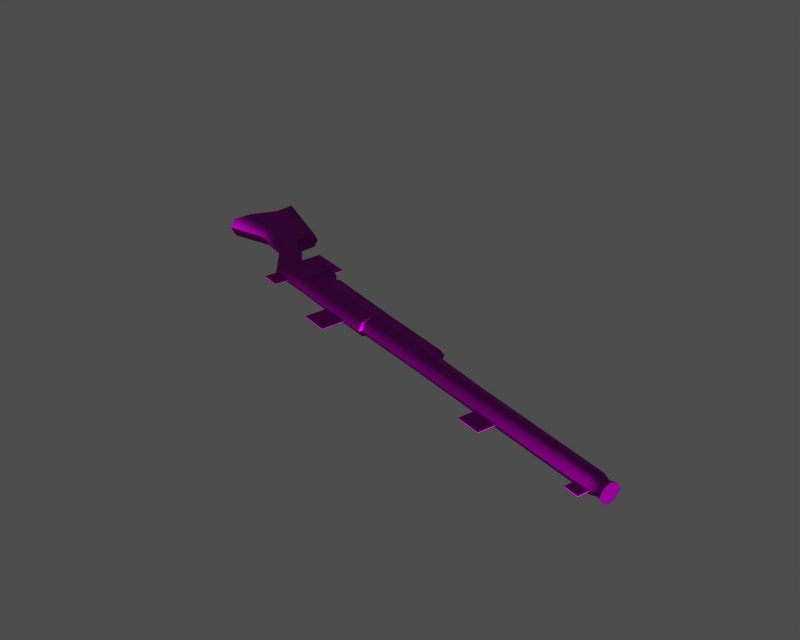 # Source: id010000.blend  (saved by Blender 3.6.13; exported with 4.5.12 LTS)
import bpy
from mathutils import Matrix  # noqa: F401  (used for matrix-valued properties, if any)

bpy.ops.wm.read_factory_settings(use_empty=True)
scene = bpy.context.scene
scene.name = '1'

# ---- collections
col_collection_1 = bpy.data.collections.new('Collection 1'); scene.collection.children.link(col_collection_1)

# ---- images (referenced by path relative to the original .blend; pixels are not part of the script)
import os
ASSET_DIR = os.environ.get("B2B_ASSET_DIR", "")  # directory of the original .blend (textures are referenced by path, not embedded)
HERE = os.path.dirname(os.path.abspath(__file__))  # packed textures are extracted next to this script under _unpacked/

def load_image(name, relpath, width, height, colorspace="sRGB"):
    """Load a texture the original file referenced (path relative to the .blend, or extracted next to this script)."""
    p = next((c for c in (os.path.join(HERE, relpath), os.path.join(ASSET_DIR, relpath)) if relpath and os.path.exists(c)), "")
    if p:
        img = bpy.data.images.load(p, check_existing=True)
        img.name = name
    else:  # same state as the original file: an image datablock whose file is absent (Cycles renders it pink)
        img = bpy.data.images.new(name, width, height)
        img.source = "FILE"
        img.filepath = "//" + (relpath or name)
    img.colorspace_settings.name = colorspace
    return img
img_e_nb_0001_none_diff_0 = load_image('e_nb_0001_none_diff_0', 'dropitem02.dds', 1024, 1024, 'Non-Color')
img_e_nb_0001_none_norm_0 = load_image('e_nb_0001_none_norm_0', 'dropitem02_n.dds', 1024, 1024, 'Non-Color')
img_e_nb_0001_none_spec_0 = load_image('e_nb_0001_none_spec_0', 'dropitem02_sp.dds', 1024, 1024, 'Non-Color')

# ---- materials (node trees are filled in below, after node groups)
mat_e_nb_0001_none_mat_001 = bpy.data.materials.new('e_nb_0001_none_mat.001')

# ---- material node trees
mat_e_nb_0001_none_mat_001.use_nodes = True; mat_e_nb_0001_none_mat_001.node_tree.nodes.clear()
_N = mat_e_nb_0001_none_mat_001.node_tree.nodes; _L = mat_e_nb_0001_none_mat_001.node_tree.links
n0 = _N.new('ShaderNodeBsdfPrincipled'); n0.name = 'Principled BSDF'; n0.location = (0, 0)
n0.distribution = 'GGX'
n0.subsurface_method = 'RANDOM_WALK_SKIN'
n0.inputs[3].default_value = 1.45
n0.inputs[27].default_value = (0.0, 0.0, 0.0, 1.0)
n0.inputs[28].default_value = 1.0
n1 = _N.new('ShaderNodeOutputMaterial'); n1.name = 'Material Output'; n1.location = (0, 0)
n2 = _N.new('ShaderNodeTexImage'); n2.name = 'Image Texture'; n2.location = (0, 0)
n2.image = img_e_nb_0001_none_diff_0
n3 = _N.new('ShaderNodeUVMap'); n3.name = 'UV Map'; n3.location = (0, 0)
n4 = _N.new('ShaderNodeTexImage'); n4.name = 'Image Texture.001'; n4.location = (0, 0)
n4.image = img_e_nb_0001_none_norm_0
n5 = _N.new('ShaderNodeNormalMap'); n5.name = 'Normal Map'; n5.location = (0, 0)
n6 = _N.new('ShaderNodeUVMap'); n6.name = 'UV Map.001'; n6.location = (0, 0)
n7 = _N.new('ShaderNodeTexImage'); n7.name = 'Image Texture.002'; n7.location = (0, 0)
n7.image = img_e_nb_0001_none_spec_0
n8 = _N.new('ShaderNodeUVMap'); n8.name = 'UV Map.002'; n8.location = (0, 0)
_L.new(n0.outputs[0], n1.inputs[0])
_L.new(n2.outputs[0], n0.inputs[0])
_L.new(n3.outputs[0], n2.inputs[0])
_L.new(n4.outputs[0], n5.inputs[1])
_L.new(n5.outputs[0], n0.inputs[5])
_L.new(n6.outputs[0], n4.inputs[0])
_L.new(n7.outputs[0], n0.inputs[13])
_L.new(n8.outputs[0], n7.inputs[0])
n1.is_active_output = True

# ---- meshes
me_e_nb_0001_none = bpy.data.meshes.new('e_nb_0001_none')
me_e_nb_0001_none.from_pydata([(-28.01, -27.84, 4.557), (-29.03, -30.73, 3.808), (-45.23, -25.67, 3.805), (-45.56, -22.33, 4.555), (-48.74, -22.69, 4.51), (-48.48, -21.78, 5.957), (-45.3, -21.42, 6.002), (-86.82, -13.86, 3.694), (-87.56, -14.76, 5.78), (-86.17, -9.876, 5.955), (-85.57, -9.452, 3.851), (-44.43, -29.48, 4.333), (-29.64, -33.78, 4.346), (-29.64, -34.85, 5.725), (-44.72, -30.48, 5.711), (33.86, -52.07, 5.821), (34.12, -51.14, 4.44), (34.5, -49.82, 3.843), (34.87, -48.53, 4.533), (35.11, -47.7, 5.977), (-60.04, -20.28, 4.36), (-61.26, -24.53, 4.208), (-67.97, -16.67, 4.274), (-67.31, -13.2, 4.394), (-52.83, -26.94, 4.329), (-52.89, -19.77, 3.725), (-49.9, -20.28, 3.739), (2.484, -42.09, 4.408), (-12.32, -37.86, 4.392), (-11.71, -36.16, 3.81), (2.925, -40.56, 3.818), (-11.85, -35.59, 3.827), (-11.12, -34.5, 4.515), (-10.87, -33.63, 5.96), (3.594, -38.22, 5.96), (3.351, -39.07, 4.515), (-11.11, -32.86, 4.568), (-10.78, -32.02, 6.013), (-10.87, -33.63, 5.96), (-11.12, -34.5, 4.515), (-59.78, -19.37, 5.918), (-66.44, -12.72, 6.067), (-49.45, -19.45, 6.023), (-52.92, -18.8, 6.008), (-61.55, -25.54, 5.698), (-68.59, -17.58, 5.885), (-53.12, -27.95, 5.707), (2.213, -43.03, 5.788), (-12.6, -38.82, 5.772), (-29.64, -34.85, 5.725), (-29.64, -33.78, 4.346), (-29.28, -33.15, 4.37), (-29.27, -34.15, 5.751), (-81.64, -0.3172, 4.191), (-66.71, -8.31, 4.561), (-74.78, -9.592, 4.191), (-82.03, -4.755, 4.041), (-65.92, -8.017, 6.226), (-81.82, 0.6972, 6.346), (-86.82, -13.86, 3.694), (-76.45, -13.43, 4.048), (-77.4, -14.24, 5.903), (-87.56, -14.76, 5.78), (-81.64, -0.3172, 4.191), (-82.03, -4.755, 4.041), (-82.49, -4.699, 6.163), (-81.82, 0.6972, 6.346), (-85.57, -9.452, 3.851), (-27.77, -27.01, 6.001), (31.29, -50.29, 4.438), (31.68, -48.91, 3.843), (32.07, -47.58, 4.535), (32.3, -46.77, 5.978), (31.03, -51.19, 5.82), (-10.78, -32.02, 6.013), (-11.11, -32.86, 4.568), (-54.97, -21.71, 4.478), (-54.71, -20.8, 5.924), (-11.71, -36.16, 3.81), (-11.85, -35.59, 3.827), (34.87, -48.53, 4.533), (34.5, -49.82, 3.843), (33.09, -49.38, 4.185), (33.39, -48.34, 4.866), (34.87, -48.53, 4.533), (-29.03, -30.73, 3.808), (32.78, -50.46, 4.791), (33.57, -47.68, 5.961), (32.57, -51.18, 5.836), (34.5, -49.82, 3.843), (34.5, -49.82, 3.843), (34.12, -51.14, 4.44), (35.11, -47.7, 5.977), (35.11, -47.7, 5.977), (34.87, -48.53, 4.533), (34.12, -51.14, 4.44), (34.12, -51.14, 4.44), (33.86, -52.07, 5.821), (-29.27, -34.15, 5.751), (-29.28, -33.15, 4.37), (-56.45, -25.67, 5.645), (-57.55, -29.67, 5.503), (-61.89, -28.44, 5.498), (-60.79, -24.44, 5.64), (-34.65, -32.74, 5.64), (-36.04, -38.18, 5.447), (-42.18, -36.44, 5.441), (-40.79, -31.0, 5.633), (10.27, -44.79, 5.712), (9.125, -48.75, 5.571), (3.983, -47.29, 5.565), (5.133, -43.33, 5.707), (31.86, -50.86, 5.738), (31.11, -53.43, 5.646), (28.17, -52.6, 5.643), (28.92, -50.03, 5.735), (-50.58, -16.4, 6.009), (-51.97, -21.85, 5.817), (-61.31, -19.18, 5.807), (-59.92, -13.74, 6.0), (-28.04, -27.93, 7.382), (-45.59, -22.43, 7.38), (-45.28, -25.81, 7.916), (-29.07, -30.86, 7.919), (-48.77, -22.78, 7.335), (-86.87, -14.0, 7.937), (-85.62, -9.591, 8.094), (-44.46, -29.57, 7.158), (-29.67, -33.87, 7.17), (34.46, -49.95, 7.955), (34.09, -51.24, 7.264), (34.84, -48.63, 7.358), (-60.07, -20.38, 7.408), (-67.34, -13.3, 7.686), (-68.0, -16.78, 7.565), (-61.29, -24.63, 7.256), (-52.93, -19.92, 8.224), (-52.86, -27.03, 7.153), (-49.95, -20.42, 8.238), (2.455, -42.18, 7.232), (2.882, -40.69, 7.93), (-11.76, -36.29, 7.921), (-12.35, -37.95, 7.217), (-11.89, -35.72, 7.939), (-11.14, -34.59, 7.339), (3.322, -39.16, 7.34), (-11.14, -32.95, 7.393), (-11.14, -34.59, 7.339), (-29.31, -33.25, 7.194), (-29.67, -33.87, 7.17), (-81.68, -0.4561, 8.434), (-82.08, -4.894, 8.285), (-74.82, -9.716, 7.969), (-66.74, -8.418, 7.852), (-86.87, -14.0, 7.937), (-76.49, -13.56, 7.826), (-81.68, -0.4561, 8.434), (-82.08, -4.894, 8.285), (-85.62, -9.591, 8.094), (31.26, -50.38, 7.263), (31.64, -49.05, 7.955), (32.04, -47.67, 7.36), (-11.14, -32.95, 7.393), (-55.0, -21.81, 7.302), (-11.89, -35.72, 7.939), (-11.76, -36.29, 7.921), (34.84, -48.63, 7.358), (33.37, -48.41, 7.007), (33.06, -49.49, 7.613), (34.46, -49.95, 7.955), (34.84, -48.63, 7.358), (-29.07, -30.86, 7.919), (32.76, -50.53, 6.931), (34.09, -51.24, 7.264), (34.46, -49.95, 7.955), (34.46, -49.95, 7.955), (34.84, -48.63, 7.358), (35.11, -47.7, 5.977), (35.11, -47.7, 5.977), (33.86, -52.07, 5.821), (34.09, -51.24, 7.264), (34.09, -51.24, 7.264), (-29.31, -33.25, 7.194), (-56.46, -25.67, 5.848), (-60.79, -24.44, 5.843), (-61.89, -28.44, 5.701), (-57.56, -29.67, 5.706), (-34.65, -32.75, 5.843), (-40.79, -31.0, 5.836), (-42.18, -36.44, 5.644), (-36.04, -38.19, 5.65), (10.27, -44.8, 5.915), (5.131, -43.33, 5.91), (3.981, -47.3, 5.768), (9.123, -48.76, 5.774), (31.86, -50.87, 5.941), (28.92, -50.04, 5.937), (28.17, -52.6, 5.846), (31.11, -53.44, 5.849), (-50.58, -16.41, 6.212), (-59.92, -13.74, 6.203), (-61.32, -19.18, 6.01), (-51.98, -21.85, 6.02)], [], [(0, 1, 2), (3, 0, 2), (3, 4, 5), (5, 6, 3), (7, 8, 9), (9, 10, 7), (11, 12, 13), (13, 14, 11), (15, 16, 17), (18, 19, 15), (18, 15, 17), (20, 21, 22), (22, 23, 20), (24, 25, 26), (27, 28, 29), (29, 30, 27), (31, 29, 28), (32, 33, 34), (34, 35, 32), (36, 37, 38), (38, 39, 36), (40, 20, 23), (23, 41, 40), (42, 26, 25), (25, 43, 42), (21, 44, 45), (45, 22, 21), (24, 11, 14), (14, 46, 24), (47, 48, 28), (28, 27, 47), (49, 50, 51), (51, 52, 49), (53, 54, 55), (55, 56, 53), (57, 54, 53), (53, 58, 57), (59, 60, 61), (61, 62, 59), (55, 23, 22), (22, 60, 55), (60, 22, 45), (45, 61, 60), (63, 64, 65), (65, 66, 63), (55, 67, 56), (55, 54, 23), (41, 23, 54), (54, 57, 41), (10, 9, 65), (65, 64, 10), (67, 55, 60), (60, 59, 67), (2, 4, 3), (0, 3, 6), (68, 0, 6), (69, 27, 30), (30, 70, 69), (71, 35, 34), (34, 72, 71), (73, 47, 27), (27, 69, 73), (75, 0, 74), (0, 68, 74), (75, 31, 1), (1, 0, 75), (76, 24, 21), (21, 20, 76), (40, 77, 76), (76, 20, 40), (21, 24, 46), (46, 44, 21), (43, 25, 76), (76, 77, 43), (24, 76, 25), (26, 4, 24), (4, 26, 42), (42, 5, 4), (4, 11, 24), (11, 2, 1), (1, 12, 11), (35, 30, 29), (29, 32, 35), (36, 39, 78), (78, 79, 36), (80, 81, 82), (82, 83, 84), (51, 50, 85), (2, 11, 4), (69, 70, 82), (82, 86, 69), (71, 72, 87), (87, 83, 71), (73, 69, 86), (86, 88, 73), (35, 71, 70), (70, 30, 35), (83, 82, 70), (70, 71, 83), (86, 82, 89), (90, 91, 86), (83, 87, 92), (93, 94, 83), (88, 86, 95), (96, 97, 88), (98, 99, 28), (28, 48, 98), (99, 1, 31), (31, 28, 99), (100, 101, 102), (102, 103, 100), (104, 105, 106), (106, 107, 104), (108, 109, 110), (110, 111, 108), (112, 113, 114), (114, 115, 112), (116, 117, 118), (118, 119, 116), (120, 121, 122), (122, 123, 120), (121, 6, 5), (5, 124, 121), (125, 126, 9), (9, 8, 125), (127, 14, 13), (13, 128, 127), (129, 130, 15), (131, 129, 15), (19, 131, 15), (132, 133, 134), (134, 135, 132), (136, 137, 138), (139, 140, 141), (141, 142, 139), (141, 143, 142), (144, 145, 34), (34, 33, 144), (146, 147, 38), (38, 37, 146), (40, 41, 133), (133, 132, 40), (42, 43, 136), (136, 138, 42), (135, 134, 45), (45, 44, 135), (137, 46, 14), (14, 127, 137), (47, 139, 142), (142, 48, 47), (49, 52, 148), (148, 149, 49), (150, 151, 152), (152, 153, 150), (57, 58, 150), (150, 153, 57), (154, 62, 61), (61, 155, 154), (152, 155, 134), (134, 133, 152), (155, 61, 45), (45, 134, 155), (156, 66, 65), (65, 157, 156), (158, 152, 151), (153, 152, 133), (41, 57, 153), (153, 133, 41), (126, 157, 65), (65, 9, 126), (158, 154, 155), (155, 152, 158), (124, 122, 121), (120, 68, 6), (6, 121, 120), (159, 160, 140), (140, 139, 159), (161, 72, 34), (34, 145, 161), (73, 159, 139), (139, 47, 73), (74, 68, 120), (120, 162, 74), (162, 120, 123), (123, 143, 162), (163, 132, 135), (135, 137, 163), (40, 132, 163), (163, 77, 40), (135, 44, 46), (46, 137, 135), (43, 77, 163), (163, 136, 43), (163, 137, 136), (124, 138, 137), (124, 5, 42), (42, 138, 124), (127, 124, 137), (127, 128, 123), (123, 122, 127), (145, 144, 141), (141, 140, 145), (146, 164, 165), (165, 147, 146), (166, 167, 168), (168, 169, 170), (171, 149, 148), (127, 122, 124), (159, 172, 168), (168, 160, 159), (161, 167, 87), (87, 72, 161), (73, 88, 172), (172, 159, 73), (145, 140, 160), (160, 161, 145), (167, 161, 160), (160, 168, 167), (172, 173, 174), (175, 168, 172), (167, 176, 177), (178, 87, 167), (88, 179, 180), (181, 172, 88), (98, 48, 142), (142, 182, 98), (182, 142, 143), (143, 123, 182), (183, 184, 185), (185, 186, 183), (187, 188, 189), (189, 190, 187), (191, 192, 193), (193, 194, 191), (195, 196, 197), (197, 198, 195), (199, 200, 201), (201, 202, 199)])
me_e_nb_0001_none.polygons.foreach_set('use_smooth', [True] * 238)
_uv = me_e_nb_0001_none.uv_layers.new(name='UVTex')
_uv.uv.foreach_set('vector', [0.2343, 0.2411, 0.2349, 0.2574, 0.2923, 0.2554, 0.2965, 0.2387, 0.2343, 0.2411, 0.2923, 0.2554, 0.2965, 0.2387, 0.3065, 0.2452, 0.3065, 0.2321, 0.3065, 0.2321, 0.2965, 0.2256, 0.2965, 0.2387, 0.4193, 0.2647, 0.424, 0.2766, 0.4241, 0.243, 0.4241, 0.243, 0.4194, 0.2404, 0.4193, 0.2647, 0.2861, 0.2735, 0.234, 0.2738, 0.233, 0.2856, 0.233, 0.2856, 0.2861, 0.2854, 0.2861, 0.2735, 0.1876, 0.2053, 0.1921, 0.2165, 0.1989, 0.2216, 0.2056, 0.2165, 0.2101, 0.2053, 0.1876, 0.2053, 0.2056, 0.2165, 0.1876, 0.2053, 0.1989, 0.2216, 0.3455, 0.2495, 0.3455, 0.2729, 0.3648, 0.2513, 0.3648, 0.2513, 0.3659, 0.2326, 0.3455, 0.2495, 0.3158, 0.2729, 0.3227, 0.2365, 0.3125, 0.2347, 0.1218, 0.2691, 0.1739, 0.2692, 0.1735, 0.2598, 0.1735, 0.2598, 0.1218, 0.2608, 0.1218, 0.2691, 0.1745, 0.257, 0.1735, 0.2598, 0.1739, 0.2692, 0.1731, 0.2503, 0.1731, 0.2375, 0.1218, 0.2397, 0.1218, 0.2397, 0.1218, 0.2524, 0.1731, 0.2503, 0.1746, 0.2419, 0.1743, 0.2291, 0.1731, 0.2375, 0.1731, 0.2375, 0.1731, 0.2503, 0.1746, 0.2419, 0.3455, 0.2364, 0.3455, 0.2495, 0.3659, 0.2326, 0.3659, 0.2326, 0.3635, 0.2208, 0.3455, 0.2364, 0.3118, 0.2216, 0.3125, 0.2347, 0.3227, 0.2365, 0.3227, 0.2365, 0.3237, 0.2234, 0.3118, 0.2216, 0.3455, 0.2729, 0.3455, 0.2848, 0.366, 0.2631, 0.366, 0.2631, 0.3648, 0.2513, 0.3455, 0.2729, 0.3158, 0.2729, 0.2861, 0.2735, 0.2861, 0.2854, 0.2861, 0.2854, 0.3158, 0.2847, 0.3158, 0.2729, 0.1218, 0.2806, 0.1739, 0.2808, 0.1739, 0.2692, 0.1739, 0.2692, 0.1218, 0.2691, 0.1218, 0.2806, 0.233, 0.2856, 0.234, 0.2738, 0.2334, 0.2701, 0.2334, 0.2701, 0.2324, 0.2815, 0.233, 0.2856, 0.4151, 0.1879, 0.3685, 0.2068, 0.3841, 0.2252, 0.3841, 0.2252, 0.4122, 0.2112, 0.4151, 0.1879, 0.3663, 0.1961, 0.3685, 0.2068, 0.4151, 0.1879, 0.4151, 0.1879, 0.4198, 0.1749, 0.3663, 0.1961, 0.4193, 0.2647, 0.386, 0.2473, 0.3883, 0.259, 0.3883, 0.259, 0.424, 0.2766, 0.4193, 0.2647, 0.3841, 0.2252, 0.3659, 0.2326, 0.3648, 0.2513, 0.3648, 0.2513, 0.386, 0.2473, 0.3841, 0.2252, 0.386, 0.2473, 0.3648, 0.2513, 0.366, 0.2631, 0.366, 0.2631, 0.3883, 0.259, 0.386, 0.2473, 0.4151, 0.1879, 0.4122, 0.2112, 0.4169, 0.2112, 0.4169, 0.2112, 0.4198, 0.1749, 0.4151, 0.1879, 0.3841, 0.2252, 0.4194, 0.2404, 0.4122, 0.2112, 0.3841, 0.2252, 0.3685, 0.2068, 0.3659, 0.2326, 0.3635, 0.2208, 0.3659, 0.2326, 0.3685, 0.2068, 0.3685, 0.2068, 0.3663, 0.1961, 0.3635, 0.2208, 0.4194, 0.2404, 0.4241, 0.243, 0.4169, 0.2112, 0.4169, 0.2112, 0.4122, 0.2112, 0.4194, 0.2404, 0.4194, 0.2404, 0.3841, 0.2252, 0.386, 0.2473, 0.386, 0.2473, 0.4193, 0.2647, 0.4194, 0.2404, 0.2923, 0.2554, 0.3065, 0.2452, 0.2965, 0.2387, 0.2343, 0.2411, 0.2965, 0.2387, 0.2965, 0.2256, 0.2343, 0.2284, 0.2343, 0.2411, 0.2965, 0.2256, 0.0205, 0.2687, 0.1218, 0.2691, 0.1218, 0.2608, 0.1218, 0.2608, 0.0205, 0.2612, 0.0205, 0.2687, 0.0205, 0.2543, 0.1218, 0.2524, 0.1218, 0.2397, 0.1218, 0.2397, 0.0205, 0.2413, 0.0205, 0.2543, 0.0205, 0.28, 0.1218, 0.2806, 0.1218, 0.2691, 0.1218, 0.2691, 0.0205, 0.2687, 0.0205, 0.28, 0.1746, 0.2419, 0.2343, 0.2411, 0.1743, 0.2291, 0.2343, 0.2411, 0.2343, 0.2284, 0.1743, 0.2291, 0.1746, 0.2419, 0.1745, 0.257, 0.2349, 0.2574, 0.2349, 0.2574, 0.2343, 0.2411, 0.1746, 0.2419, 0.3276, 0.2493, 0.3158, 0.2729, 0.3455, 0.2729, 0.3455, 0.2729, 0.3455, 0.2495, 0.3276, 0.2493, 0.3455, 0.2364, 0.3276, 0.2362, 0.3276, 0.2493, 0.3276, 0.2493, 0.3455, 0.2495, 0.3455, 0.2364, 0.3455, 0.2729, 0.3158, 0.2729, 0.3158, 0.2847, 0.3158, 0.2847, 0.3455, 0.2848, 0.3455, 0.2729, 0.3237, 0.2234, 0.3227, 0.2365, 0.3276, 0.2493, 0.3276, 0.2493, 0.3276, 0.2362, 0.3237, 0.2234, 0.3158, 0.2729, 0.3276, 0.2493, 0.3227, 0.2365, 0.3125, 0.2347, 0.3065, 0.2452, 0.3158, 0.2729, 0.3065, 0.2452, 0.3125, 0.2347, 0.3118, 0.2216, 0.3118, 0.2216, 0.3065, 0.2321, 0.3065, 0.2452, 0.3065, 0.2452, 0.2861, 0.2735, 0.3158, 0.2729, 0.2861, 0.2735, 0.2923, 0.2554, 0.2349, 0.2574, 0.2349, 0.2574, 0.234, 0.2738, 0.2861, 0.2735, 0.1218, 0.2524, 0.1218, 0.2608, 0.1735, 0.2598, 0.1735, 0.2598, 0.1731, 0.2503, 0.1218, 0.2524, 0.1746, 0.2419, 0.1731, 0.2503, 0.1735, 0.2598, 0.1735, 0.2598, 0.1745, 0.257, 0.1746, 0.2419, 0.01048, 0.2545, 0.01048, 0.2617, 0.01549, 0.2615, 0.01549, 0.2615, 0.01549, 0.2556, 0.01048, 0.2545, 0.2334, 0.2701, 0.234, 0.2738, 0.2349, 0.2574, 0.2923, 0.2554, 0.2861, 0.2735, 0.3065, 0.2452, 0.0205, 0.2687, 0.0205, 0.2612, 0.01549, 0.2615, 0.01549, 0.2615, 0.01549, 0.2673, 0.0205, 0.2687, 0.0205, 0.2543, 0.0205, 0.2413, 0.01549, 0.2441, 0.01549, 0.2441, 0.01549, 0.2556, 0.0205, 0.2543, 0.0205, 0.28, 0.0205, 0.2687, 0.01549, 0.2673, 0.01549, 0.2673, 0.01549, 0.2777, 0.0205, 0.28, 0.1218, 0.2524, 0.0205, 0.2543, 0.0205, 0.2612, 0.0205, 0.2612, 0.1218, 0.2608, 0.1218, 0.2524, 0.01549, 0.2556, 0.01549, 0.2615, 0.0205, 0.2612, 0.0205, 0.2612, 0.0205, 0.2543, 0.01549, 0.2556, 0.01549, 0.2673, 0.01549, 0.2615, 0.01048, 0.2617, 0.01048, 0.2617, 0.01048, 0.269, 0.01549, 0.2673, 0.01549, 0.2556, 0.01549, 0.2441, 0.01048, 0.2419, 0.01048, 0.2419, 0.01048, 0.2545, 0.01549, 0.2556, 0.01549, 0.2777, 0.01549, 0.2673, 0.01048, 0.269, 0.01048, 0.269, 0.01048, 0.2804, 0.01549, 0.2777, 0.2324, 0.2815, 0.2334, 0.2701, 0.1739, 0.2692, 0.1739, 0.2692, 0.1739, 0.2808, 0.2324, 0.2815, 0.2334, 0.2701, 0.2349, 0.2574, 0.1745, 0.257, 0.1745, 0.257, 0.1739, 0.2692, 0.2334, 0.2701, 0.3288, 0.278, 0.3286, 0.3, 0.3438, 0.3001, 0.3438, 0.3001, 0.344, 0.2781, 0.3288, 0.278, 0.2513, 0.2822, 0.2507, 0.312, 0.2723, 0.3121, 0.2723, 0.3121, 0.2728, 0.2822, 0.2513, 0.2822, 0.09395, 0.2778, 0.09399, 0.2997, 0.1121, 0.2998, 0.1121, 0.2998, 0.112, 0.2779, 0.09395, 0.2778, 0.0181, 0.2772, 0.01814, 0.2914, 0.02848, 0.2914, 0.02848, 0.2914, 0.02844, 0.2772, 0.0181, 0.2772, 0.3183, 0.2078, 0.3178, 0.2376, 0.3506, 0.2376, 0.3506, 0.2376, 0.3512, 0.2078, 0.3183, 0.2078, 0.2343, 0.2411, 0.2965, 0.2387, 0.2923, 0.2554, 0.2923, 0.2554, 0.2349, 0.2574, 0.2343, 0.2411, 0.2965, 0.2387, 0.2965, 0.2256, 0.3065, 0.2321, 0.3065, 0.2321, 0.3065, 0.2452, 0.2965, 0.2387, 0.4193, 0.2647, 0.4194, 0.2404, 0.4241, 0.243, 0.4241, 0.243, 0.424, 0.2766, 0.4193, 0.2647, 0.2861, 0.2735, 0.2861, 0.2854, 0.233, 0.2856, 0.233, 0.2856, 0.234, 0.2738, 0.2861, 0.2735, 0.1989, 0.189, 0.1921, 0.1941, 0.1876, 0.2053, 0.2056, 0.1941, 0.1989, 0.189, 0.1876, 0.2053, 0.2101, 0.2053, 0.2056, 0.1941, 0.1876, 0.2053, 0.3455, 0.2495, 0.3659, 0.2326, 0.3648, 0.2513, 0.3648, 0.2513, 0.3455, 0.2729, 0.3455, 0.2495, 0.3227, 0.2365, 0.3158, 0.2729, 0.3125, 0.2347, 0.1218, 0.2691, 0.1218, 0.2608, 0.1735, 0.2598, 0.1735, 0.2598, 0.1739, 0.2692, 0.1218, 0.2691, 0.1735, 0.2598, 0.1745, 0.257, 0.1739, 0.2692, 0.1731, 0.2503, 0.1218, 0.2524, 0.1218, 0.2397, 0.1218, 0.2397, 0.1731, 0.2375, 0.1731, 0.2503, 0.1746, 0.2419, 0.1731, 0.2503, 0.1731, 0.2375, 0.1731, 0.2375, 0.1743, 0.2291, 0.1746, 0.2419, 0.3455, 0.2364, 0.3635, 0.2208, 0.3659, 0.2326, 0.3659, 0.2326, 0.3455, 0.2495, 0.3455, 0.2364, 0.3118, 0.2216, 0.3237, 0.2234, 0.3227, 0.2365, 0.3227, 0.2365, 0.3125, 0.2347, 0.3118, 0.2216, 0.3455, 0.2729, 0.3648, 0.2513, 0.366, 0.2631, 0.366, 0.2631, 0.3455, 0.2848, 0.3455, 0.2729, 0.3158, 0.2729, 0.3158, 0.2847, 0.2861, 0.2854, 0.2861, 0.2854, 0.2861, 0.2735, 0.3158, 0.2729, 0.1218, 0.2806, 0.1218, 0.2691, 0.1739, 0.2692, 0.1739, 0.2692, 0.1739, 0.2808, 0.1218, 0.2806, 0.233, 0.2856, 0.2324, 0.2815, 0.2334, 0.2701, 0.2334, 0.2701, 0.234, 0.2738, 0.233, 0.2856, 0.4151, 0.1879, 0.4122, 0.2112, 0.3841, 0.2252, 0.3841, 0.2252, 0.3685, 0.2068, 0.4151, 0.1879, 0.3663, 0.1961, 0.4198, 0.1749, 0.4151, 0.1879, 0.4151, 0.1879, 0.3685, 0.2068, 0.3663, 0.1961, 0.4193, 0.2647, 0.424, 0.2766, 0.3883, 0.259, 0.3883, 0.259, 0.386, 0.2473, 0.4193, 0.2647, 0.3841, 0.2252, 0.386, 0.2473, 0.3648, 0.2513, 0.3648, 0.2513, 0.3659, 0.2326, 0.3841, 0.2252, 0.386, 0.2473, 0.3883, 0.259, 0.366, 0.2631, 0.366, 0.2631, 0.3648, 0.2513, 0.386, 0.2473, 0.4151, 0.1879, 0.4198, 0.1749, 0.4169, 0.2112, 0.4169, 0.2112, 0.4122, 0.2112, 0.4151, 0.1879, 0.4194, 0.2404, 0.3841, 0.2252, 0.4122, 0.2112, 0.3685, 0.2068, 0.3841, 0.2252, 0.3659, 0.2326, 0.3635, 0.2208, 0.3663, 0.1961, 0.3685, 0.2068, 0.3685, 0.2068, 0.3659, 0.2326, 0.3635, 0.2208, 0.4194, 0.2404, 0.4122, 0.2112, 0.4169, 0.2112, 0.4169, 0.2112, 0.4241, 0.243, 0.4194, 0.2404, 0.4194, 0.2404, 0.4193, 0.2647, 0.386, 0.2473, 0.386, 0.2473, 0.3841, 0.2252, 0.4194, 0.2404, 0.3065, 0.2452, 0.2923, 0.2554, 0.2965, 0.2387, 0.2343, 0.2411, 0.2343, 0.2284, 0.2965, 0.2256, 0.2965, 0.2256, 0.2965, 0.2387, 0.2343, 0.2411, 0.0205, 0.2687, 0.0205, 0.2612, 0.1218, 0.2608, 0.1218, 0.2608, 0.1218, 0.2691, 0.0205, 0.2687, 0.0205, 0.2543, 0.0205, 0.2413, 0.1218, 0.2397, 0.1218, 0.2397, 0.1218, 0.2524, 0.0205, 0.2543, 0.0205, 0.28, 0.0205, 0.2687, 0.1218, 0.2691, 0.1218, 0.2691, 0.1218, 0.2806, 0.0205, 0.28, 0.1743, 0.2291, 0.2343, 0.2284, 0.2343, 0.2411, 0.2343, 0.2411, 0.1746, 0.2419, 0.1743, 0.2291, 0.1746, 0.2419, 0.2343, 0.2411, 0.2349, 0.2574, 0.2349, 0.2574, 0.1745, 0.257, 0.1746, 0.2419, 0.3276, 0.2493, 0.3455, 0.2495, 0.3455, 0.2729, 0.3455, 0.2729, 0.3158, 0.2729, 0.3276, 0.2493, 0.3455, 0.2364, 0.3455, 0.2495, 0.3276, 0.2493, 0.3276, 0.2493, 0.3276, 0.2362, 0.3455, 0.2364, 0.3455, 0.2729, 0.3455, 0.2848, 0.3158, 0.2847, 0.3158, 0.2847, 0.3158, 0.2729, 0.3455, 0.2729, 0.3237, 0.2234, 0.3276, 0.2362, 0.3276, 0.2493, 0.3276, 0.2493, 0.3227, 0.2365, 0.3237, 0.2234, 0.3276, 0.2493, 0.3158, 0.2729, 0.3227, 0.2365, 0.3065, 0.2452, 0.3125, 0.2347, 0.3158, 0.2729, 0.3065, 0.2452, 0.3065, 0.2321, 0.3118, 0.2216, 0.3118, 0.2216, 0.3125, 0.2347, 0.3065, 0.2452, 0.2861, 0.2735, 0.3065, 0.2452, 0.3158, 0.2729, 0.2861, 0.2735, 0.234, 0.2738, 0.2349, 0.2574, 0.2349, 0.2574, 0.2923, 0.2554, 0.2861, 0.2735, 0.1218, 0.2524, 0.1731, 0.2503, 0.1735, 0.2598, 0.1735, 0.2598, 0.1218, 0.2608, 0.1218, 0.2524, 0.1746, 0.2419, 0.1745, 0.257, 0.1735, 0.2598, 0.1735, 0.2598, 0.1731, 0.2503, 0.1746, 0.2419, 0.01048, 0.2545, 0.01549, 0.2556, 0.01549, 0.2615, 0.01549, 0.2615, 0.01048, 0.2617, 0.01048, 0.2545, 0.2349, 0.2574, 0.234, 0.2738, 0.2334, 0.2701, 0.2861, 0.2735, 0.2923, 0.2554, 0.3065, 0.2452, 0.0205, 0.2687, 0.01549, 0.2673, 0.01549, 0.2615, 0.01549, 0.2615, 0.0205, 0.2612, 0.0205, 0.2687, 0.0205, 0.2543, 0.01549, 0.2556, 0.01549, 0.2441, 0.01549, 0.2441, 0.0205, 0.2413, 0.0205, 0.2543, 0.0205, 0.28, 0.01549, 0.2777, 0.01549, 0.2673, 0.01549, 0.2673, 0.0205, 0.2687, 0.0205, 0.28, 0.1218, 0.2524, 0.1218, 0.2608, 0.0205, 0.2612, 0.0205, 0.2612, 0.0205, 0.2543, 0.1218, 0.2524, 0.01549, 0.2556, 0.0205, 0.2543, 0.0205, 0.2612, 0.0205, 0.2612, 0.01549, 0.2615, 0.01549, 0.2556, 0.01549, 0.2673, 0.01048, 0.269, 0.01048, 0.2617, 0.01048, 0.2617, 0.01549, 0.2615, 0.01549, 0.2673, 0.01549, 0.2556, 0.01048, 0.2545, 0.01048, 0.2419, 0.01048, 0.2419, 0.01549, 0.2441, 0.01549, 0.2556, 0.01549, 0.2777, 0.01048, 0.2804, 0.01048, 0.269, 0.01048, 0.269, 0.01549, 0.2673, 0.01549, 0.2777, 0.2324, 0.2815, 0.1739, 0.2808, 0.1739, 0.2692, 0.1739, 0.2692, 0.2334, 0.2701, 0.2324, 0.2815, 0.2334, 0.2701, 0.1739, 0.2692, 0.1745, 0.257, 0.1745, 0.257, 0.2349, 0.2574, 0.2334, 0.2701, 0.3288, 0.278, 0.344, 0.2781, 0.3438, 0.3001, 0.3438, 0.3001, 0.3286, 0.3, 0.3288, 0.278, 0.2513, 0.2822, 0.2728, 0.2822, 0.2723, 0.3121, 0.2723, 0.3121, 0.2507, 0.312, 0.2513, 0.2822, 0.09395, 0.2778, 0.112, 0.2779, 0.1121, 0.2998, 0.1121, 0.2998, 0.09399, 0.2997, 0.09395, 0.2778, 0.0181, 0.2772, 0.02844, 0.2772, 0.02848, 0.2914, 0.02848, 0.2914, 0.01814, 0.2914, 0.0181, 0.2772, 0.3183, 0.2078, 0.3512, 0.2078, 0.3506, 0.2376, 0.3506, 0.2376, 0.3178, 0.2376, 0.3183, 0.2078])
me_e_nb_0001_none.materials.append(mat_e_nb_0001_none_mat_001)
me_e_nb_0001_none.use_remesh_preserve_volume = False
me_e_nb_0001_none.use_remesh_preserve_attributes = False
me_e_nb_0001_none.use_mirror_vertex_groups = False
me_e_nb_0001_none.update()
arm_armature = bpy.data.armatures.new('armature')  # bones are not reproduced

# ---- objects
ob_id010000_obj = bpy.data.objects.new('id010000_obj', arm_armature)
ob_e_nb_0001_none = bpy.data.objects.new('e_nb_0001_none', me_e_nb_0001_none)

# ---- transforms, parenting, visibility, modifiers, constraints
ob_id010000_obj.location = (0.0, 0.0, 0.0)
ob_id010000_obj.lock_rotations_4d = False
ob_id010000_obj.empty_display_type = 'ARROWS'
ob_id010000_obj.show_in_front = True
ob_id010000_obj.lineart.crease_threshold = 0.0
ob_e_nb_0001_none.parent = ob_id010000_obj
ob_e_nb_0001_none.location = (0.0, 0.0, 0.0)
ob_e_nb_0001_none.lock_rotations_4d = False
ob_e_nb_0001_none.empty_display_type = 'ARROWS'
ob_e_nb_0001_none.lineart.crease_threshold = 0.0
_vg = ob_e_nb_0001_none.vertex_groups.new(name='root')
_vg.add([0, 1, 2, 3, 4, 5, 6, 7, 8, 9, 10, 11, 12, 13, 14, 15, 16, 17, 18, 19, 20, 21, 22, 23, 24, 25, 26, 27, 28, 29, 30, 31, 32, 33, 34, 35, 36, 37, 38, 39, 40, 41, 42, 43, 44, 45, 46, 47, 48, 49, 50, 51, 52, 53, 54, 55, 56, 57, 58, 59, 60, 61, 62, 63, 64, 65, 66, 67, 68, 69, 70, 71, 72, 73, 74, 75, 76, 77, 78, 79, 80, 81, 82, 83, 84, 85, 86, 87, 88, 89, 90, 91, 92, 93, 94, 95, 96, 97, 98, 99, 100, 101, 102, 103, 104, 105, 106, 107, 108, 109, 110, 111, 112, 113, 114, 115, 116, 117, 118, 119, 120, 121, 122, 123, 124, 125, 126, 127, 128, 129, 130, 131, 132, 133, 134, 135, 136, 137, 138, 139, 140, 141, 142, 143, 144, 145, 146, 147, 148, 149, 150, 151, 152, 153, 154, 155, 156, 157, 158, 159, 160, 161, 162, 163, 164, 165, 166, 167, 168, 169, 170, 171, 172, 173, 174, 175, 176, 177, 178, 179, 180, 181, 182, 183, 184, 185, 186, 187, 188, 189, 190, 191, 192, 193, 194, 195, 196, 197, 198, 199, 200, 201, 202], 1.0, 'REPLACE')
_m = ob_e_nb_0001_none.modifiers.new('Armature', 'ARMATURE')
_m.object = ob_id010000_obj
_m.use_bone_envelopes = True

# ---- collection membership
col_collection_1.objects.link(ob_id010000_obj)
col_collection_1.objects.link(ob_e_nb_0001_none)

# ---- scene / render settings (as saved in the file)
scene.frame_start = 1; scene.frame_end = 250; scene.frame_set(1)
scene.render.engine = 'BLENDER_EEVEE_NEXT'
scene.render.image_settings.file_format = 'TARGA'
scene.render.image_settings.color_mode = 'RGB'
scene.render.image_settings.compression = 90
scene.render.resolution_x = 320
scene.render.resolution_y = 256
scene.render.fps = 25
scene.render.dither_intensity = 0.0
scene.render.use_compositing = False
scene.render.use_sequencer = False
scene.render.use_file_extension = False
scene.render.bake_margin = 2
scene.render.bake_bias = 0.0
scene.render.use_stamp_time = False
scene.render.use_stamp_date = False
scene.render.use_stamp_frame = False
scene.render.use_stamp_camera = False
scene.render.use_stamp_scene = False
scene.render.use_stamp_filename = False
scene.render.use_stamp_render_time = False
scene.render.stamp_font_size = 0
scene.render.stamp_foreground = (0.0, 0.0, 0.0, 0.0)
scene.render.stamp_background = (0.0, 0.0, 0.0, 0.0)
scene.cycles.use_denoising = False
scene.cycles.samples = 10
scene.cycles.sampling_pattern = 'TABULATED_SOBOL'
scene.cycles.light_sampling_threshold = 0.0
scene.cycles.use_adaptive_sampling = False
scene.cycles.use_light_tree = False
scene.cycles.blur_glossy = 0.0
scene.cycles.volume_bounces = 1
scene.cycles.pixel_filter_type = 'GAUSSIAN'
scene.cycles.sample_clamp_indirect = 0.0
scene.view_settings.view_transform = 'Raw'
bpy.context.view_layer.update()

# ---- added for rendering (the .blend has no active camera and no usable light): camera, sun + grey world if the file has none
cam_auto = bpy.data.cameras.new('AutoCamera')
cam_auto.lens = 50.0
cam_auto.sensor_width = 36.0
cam_auto.clip_end = 2178.52
ob_auto_camera = bpy.data.objects.new('AutoCamera', cam_auto)
scene.collection.objects.link(ob_auto_camera)
ob_auto_camera.location = (97.9094, -175.329, 105.37)
ob_auto_camera.rotation_euler = (1.09748, -7.21219e-08, 0.694738)
scene.camera = ob_auto_camera
light_auto_sun = bpy.data.lights.new('AutoSun', 'SUN')
light_auto_sun.energy = 3.0
light_auto_sun.angle = 0.0523599
ob_auto_sun = bpy.data.objects.new('AutoSun', light_auto_sun)
scene.collection.objects.link(ob_auto_sun)
ob_auto_sun.rotation_euler = (0.872665, 0.174533, 0.523599)
if scene.world is None:
    world_auto = bpy.data.worlds.new('AutoWorld')
    world_auto.color = (0.3, 0.3, 0.3)
    scene.world = world_auto
bpy.context.view_layer.update()
